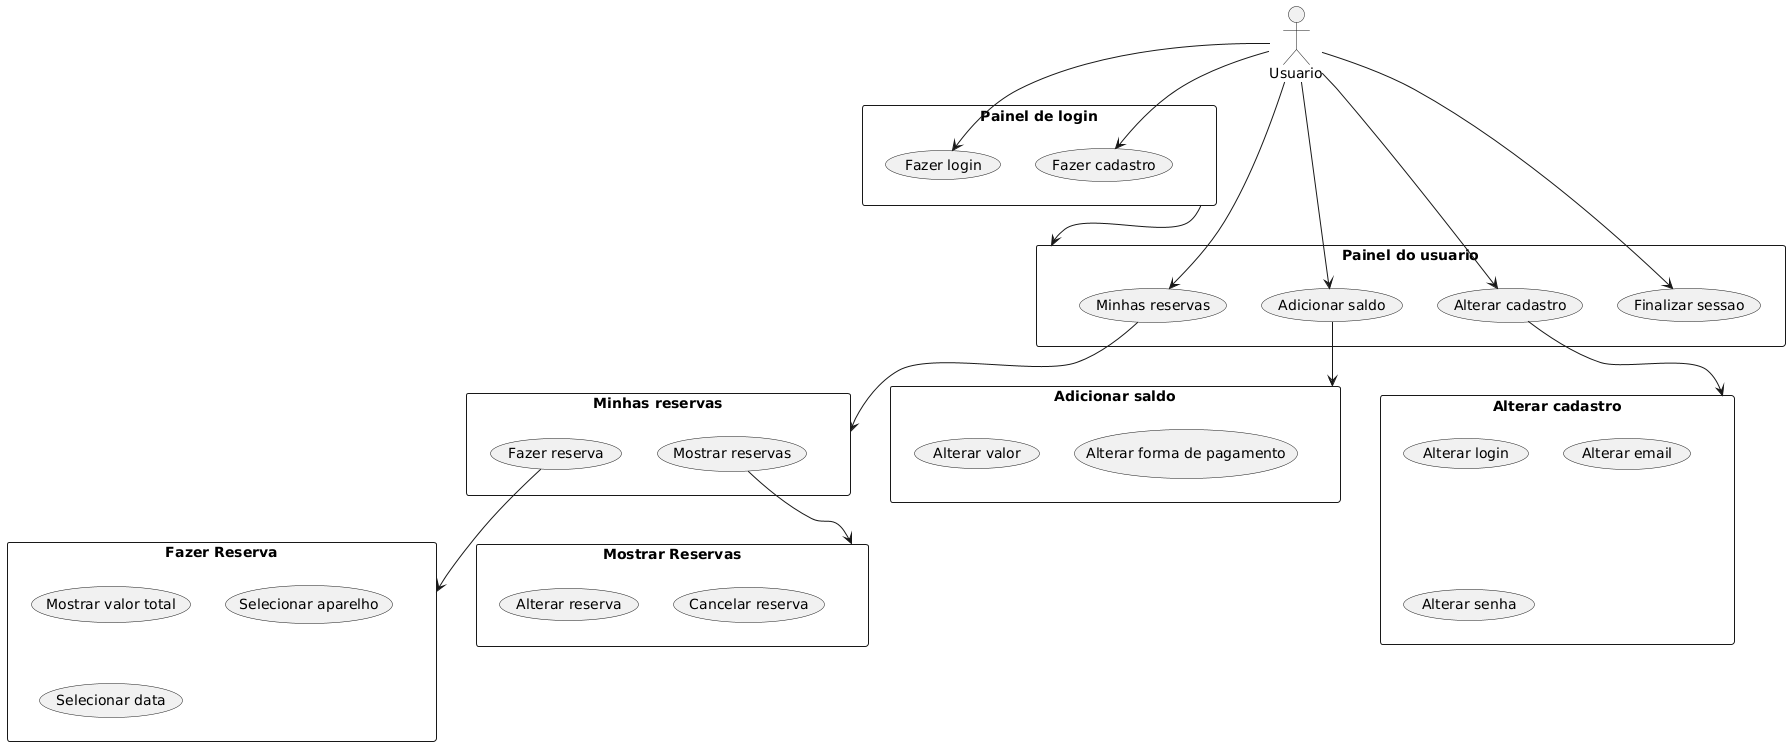

The diagram above was rendered by PlantUML. Its source (embedded in the PNG):
@startuml
actor Usuario

rectangle "Painel de login" {
	usecase "Fazer login" as UC1
	usecase "Fazer cadastro" as UC2
}

rectangle "Painel do usuario" {
	usecase "Minhas reservas" as UC3
	usecase "Adicionar saldo" as UC4
	usecase "Alterar cadastro" as UC5
	usecase "Finalizar sessao" as UC6
}

rectangle "Alterar cadastro" {
	usecase "Alterar login" as UC13
	usecase "Alterar email" as UC14
	usecase "Alterar senha" as UC15
}

rectangle "Adicionar saldo" {
	usecase "Alterar valor" as UC16
	usecase "Alterar forma de pagamento" as UC17
}

rectangle "Minhas reservas" {
	usecase "Fazer reserva" as UC7
	usecase "Mostrar reservas" as UC8
}

rectangle "Fazer Reserva" {
	usecase "Mostrar valor total" as UC9
	usecase "Selecionar aparelho" as UC10
	usecase "Selecionar data" as UC11
}

rectangle "Mostrar Reservas" {
	usecase "Alterar reserva" as UC18
	usecase "Cancelar reserva" as UC12
}

"Painel de login" --> "Painel do usuario"
UC5 --> "Alterar cadastro"
UC3 --> "Minhas reservas"
UC7 --> "Fazer Reserva"
UC8 --> "Mostrar Reservas"
UC4 --> "Adicionar saldo"

Usuario --> UC1
Usuario --> UC2
Usuario --> UC3
Usuario --> UC4
Usuario --> UC5
Usuario --> UC6
@enduml